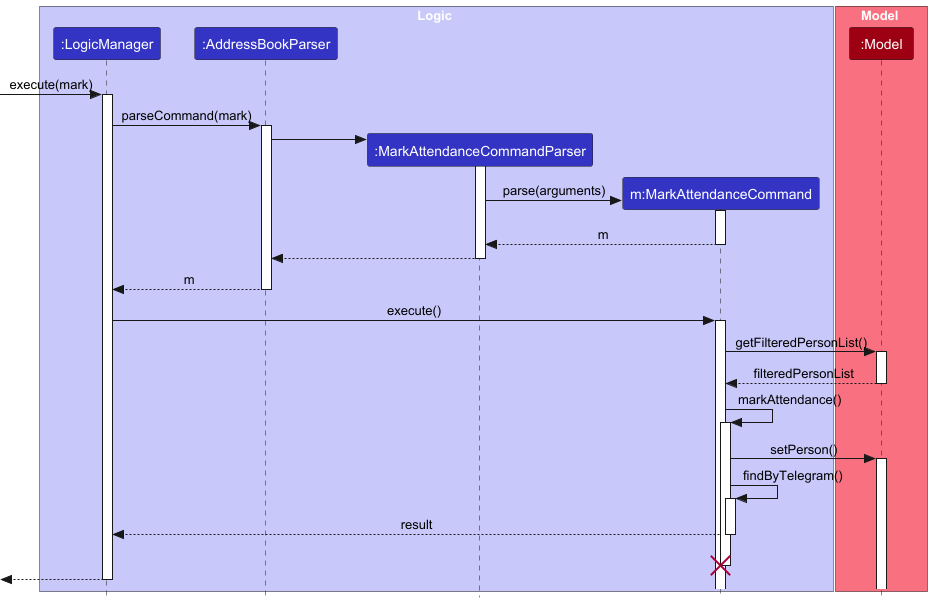

The diagram above was rendered by PlantUML. Its source (embedded in the PNG):
@startuml
!include style.puml
skinparam ArrowFontStyle plain
skinparam style strictuml

box Logic LOGIC_COLOR_T1
participant ":LogicManager" as LogicManager LOGIC_COLOR
participant ":AddressBookParser" as AddressBookParser LOGIC_COLOR
participant ":MarkAttendanceCommandParser" as MarkAttendanceCommandParser LOGIC_COLOR
participant "m:MarkAttendanceCommand" as MarkAttendanceCommand LOGIC_COLOR
end box

box Model MODEL_COLOR_T1
participant ":Model" as Model MODEL_COLOR
end box
[-> LogicManager : execute(mark)
activate LogicManager

LogicManager -> AddressBookParser : parseCommand(mark)
activate AddressBookParser

create MarkAttendanceCommandParser
AddressBookParser -> MarkAttendanceCommandParser
activate MarkAttendanceCommandParser

create MarkAttendanceCommand
MarkAttendanceCommandParser -> MarkAttendanceCommand : parse(arguments)
activate MarkAttendanceCommand

MarkAttendanceCommand --> MarkAttendanceCommandParser : m
deactivate MarkAttendanceCommand

MarkAttendanceCommandParser --> AddressBookParser
deactivate MarkAttendanceCommandParser

AddressBookParser --> LogicManager : m
deactivate AddressBookParser

LogicManager -> MarkAttendanceCommand : execute()
activate MarkAttendanceCommand

MarkAttendanceCommand -> Model : getFilteredPersonList()
activate Model

Model --> MarkAttendanceCommand : filteredPersonList
deactivate Model

MarkAttendanceCommand -> MarkAttendanceCommand : markAttendance()
activate MarkAttendanceCommand

MarkAttendanceCommand -> Model : setPerson()
activate Model

MarkAttendanceCommand -> MarkAttendanceCommand : findByTelegram()
activate MarkAttendanceCommand

MarkAttendanceCommand --> LogicManager : result
deactivate MarkAttendanceCommand

MarkAttendanceCommand -[hidden]-> LogicManager : result
destroy MarkAttendanceCommand

[<--LogicManager
deactivate LogicManager
@enduml